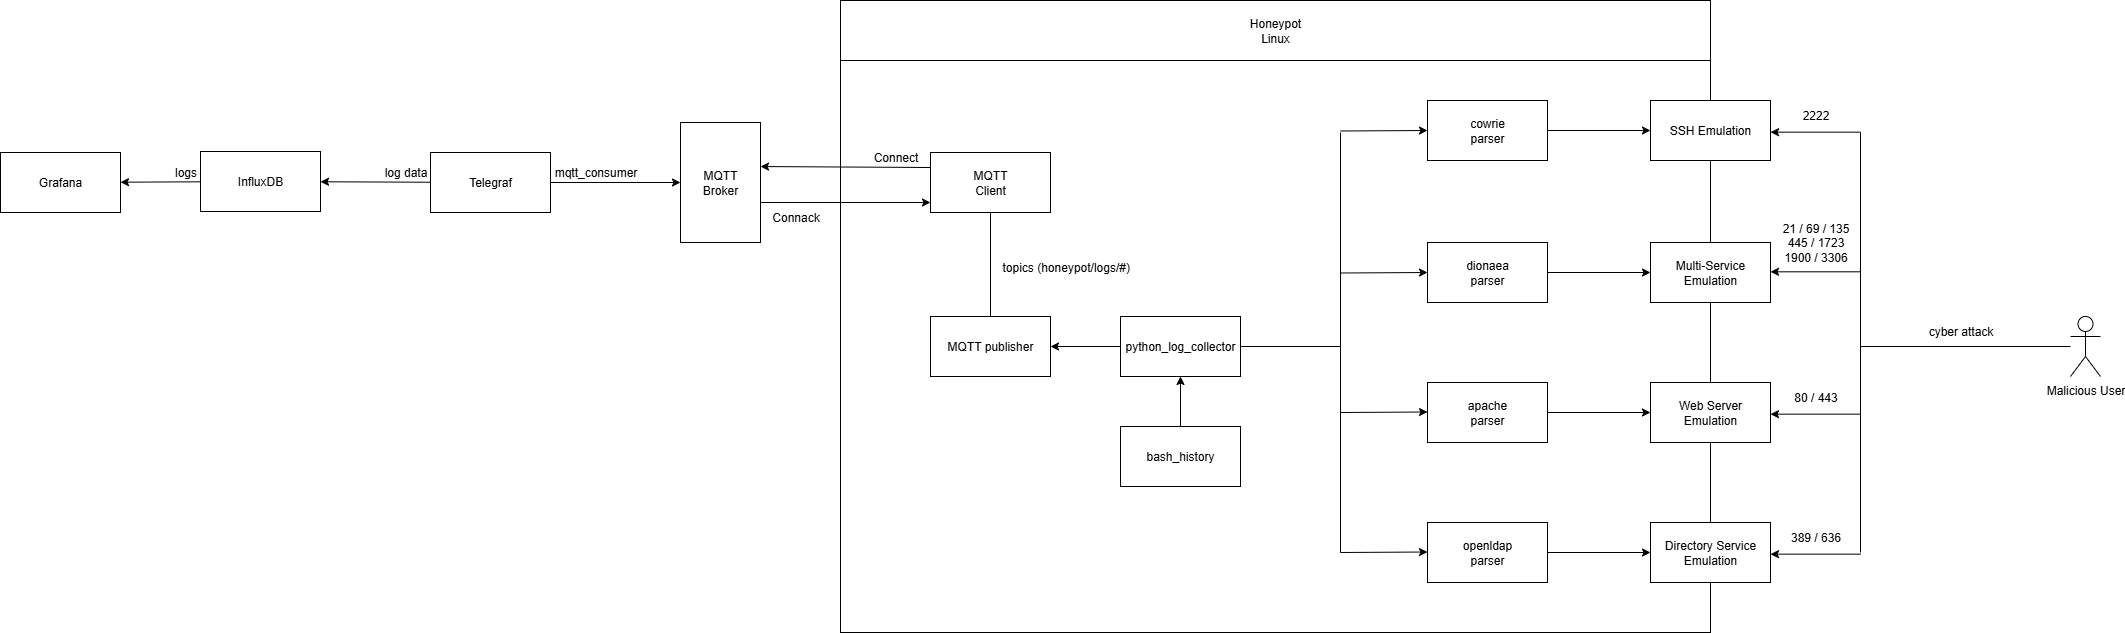

The diagram above was exported from draw.io. Its source (the exported page's mxGraphModel, read from the mxfile embedded in the PNG):
<mxGraphModel dx="2253" dy="841" grid="1" gridSize="10" guides="1" tooltips="1" connect="1" arrows="1" fold="1" page="1" pageScale="1" pageWidth="827" pageHeight="1169" math="0" shadow="0">
  <root>
    <mxCell id="0" />
    <mxCell id="1" parent="0" />
    <mxCell id="SJIwrBueYrAvOL3O_ICt-12" value="" style="rounded=0;whiteSpace=wrap;html=1;" parent="1" vertex="1">
      <mxGeometry x="240" y="358" width="870" height="572" as="geometry" />
    </mxCell>
    <mxCell id="SJIwrBueYrAvOL3O_ICt-7" value="InfluxDB" style="rounded=0;whiteSpace=wrap;html=1;" parent="1" vertex="1">
      <mxGeometry x="-400" y="449" width="120" height="60" as="geometry" />
    </mxCell>
    <mxCell id="SJIwrBueYrAvOL3O_ICt-8" value="Grafana" style="rounded=0;whiteSpace=wrap;html=1;" parent="1" vertex="1">
      <mxGeometry x="-600" y="450" width="120" height="60" as="geometry" />
    </mxCell>
    <mxCell id="SJIwrBueYrAvOL3O_ICt-9" value="MQTT&lt;div&gt;Broker&lt;/div&gt;" style="rounded=0;whiteSpace=wrap;html=1;" parent="1" vertex="1">
      <mxGeometry x="80" y="420" width="80" height="120" as="geometry" />
    </mxCell>
    <mxCell id="SJIwrBueYrAvOL3O_ICt-10" value="python_log_collector" style="rounded=0;whiteSpace=wrap;html=1;" parent="1" vertex="1">
      <mxGeometry x="520" y="614" width="120" height="60" as="geometry" />
    </mxCell>
    <mxCell id="SJIwrBueYrAvOL3O_ICt-11" value="bash_history" style="rounded=0;whiteSpace=wrap;html=1;" parent="1" vertex="1">
      <mxGeometry x="520" y="724" width="120" height="60" as="geometry" />
    </mxCell>
    <mxCell id="SJIwrBueYrAvOL3O_ICt-13" value="Honeypot&lt;div&gt;Linux&lt;/div&gt;" style="rounded=0;whiteSpace=wrap;html=1;" parent="1" vertex="1">
      <mxGeometry x="240" y="298" width="870" height="60" as="geometry" />
    </mxCell>
    <mxCell id="SJIwrBueYrAvOL3O_ICt-14" value="Malicious User" style="shape=umlActor;verticalLabelPosition=bottom;verticalAlign=top;html=1;outlineConnect=0;" parent="1" vertex="1">
      <mxGeometry x="1470" y="614" width="30" height="60" as="geometry" />
    </mxCell>
    <mxCell id="SJIwrBueYrAvOL3O_ICt-15" value="" style="endArrow=classic;html=1;rounded=0;" parent="1" source="SJIwrBueYrAvOL3O_ICt-6" target="SJIwrBueYrAvOL3O_ICt-9" edge="1">
      <mxGeometry width="50" height="50" relative="1" as="geometry">
        <mxPoint x="10" y="610" as="sourcePoint" />
        <mxPoint x="20" y="550" as="targetPoint" />
      </mxGeometry>
    </mxCell>
    <mxCell id="SJIwrBueYrAvOL3O_ICt-17" value="" style="endArrow=classic;html=1;rounded=0;exitX=0.5;exitY=0;exitDx=0;exitDy=0;" parent="1" source="SJIwrBueYrAvOL3O_ICt-11" target="SJIwrBueYrAvOL3O_ICt-10" edge="1">
      <mxGeometry width="50" height="50" relative="1" as="geometry">
        <mxPoint x="420" y="723" as="sourcePoint" />
        <mxPoint x="470" y="673" as="targetPoint" />
      </mxGeometry>
    </mxCell>
    <mxCell id="SJIwrBueYrAvOL3O_ICt-19" value="SSH Emulation" style="rounded=0;whiteSpace=wrap;html=1;" parent="1" vertex="1">
      <mxGeometry x="1050" y="398" width="120" height="60" as="geometry" />
    </mxCell>
    <mxCell id="SJIwrBueYrAvOL3O_ICt-20" value="Multi-Service Emulation" style="rounded=0;whiteSpace=wrap;html=1;" parent="1" vertex="1">
      <mxGeometry x="1050" y="540" width="120" height="60" as="geometry" />
    </mxCell>
    <mxCell id="SJIwrBueYrAvOL3O_ICt-24" value="" style="endArrow=none;html=1;rounded=0;" parent="1" edge="1">
      <mxGeometry width="50" height="50" relative="1" as="geometry">
        <mxPoint x="1260" y="850" as="sourcePoint" />
        <mxPoint x="1260" y="430" as="targetPoint" />
      </mxGeometry>
    </mxCell>
    <mxCell id="SJIwrBueYrAvOL3O_ICt-27" value="" style="endArrow=classic;html=1;rounded=0;entryX=1;entryY=0.5;entryDx=0;entryDy=0;" parent="1" edge="1">
      <mxGeometry width="50" height="50" relative="1" as="geometry">
        <mxPoint x="1260" y="429.6600000000001" as="sourcePoint" />
        <mxPoint x="1170" y="429.65999999999997" as="targetPoint" />
      </mxGeometry>
    </mxCell>
    <mxCell id="SJIwrBueYrAvOL3O_ICt-28" value="" style="endArrow=classic;html=1;rounded=0;entryX=1;entryY=0.5;entryDx=0;entryDy=0;" parent="1" edge="1">
      <mxGeometry width="50" height="50" relative="1" as="geometry">
        <mxPoint x="1260" y="569.3100000000002" as="sourcePoint" />
        <mxPoint x="1170" y="569.31" as="targetPoint" />
      </mxGeometry>
    </mxCell>
    <mxCell id="SJIwrBueYrAvOL3O_ICt-36" value="" style="endArrow=none;html=1;rounded=0;" parent="1" edge="1">
      <mxGeometry width="50" height="50" relative="1" as="geometry">
        <mxPoint x="740" y="850" as="sourcePoint" />
        <mxPoint x="740" y="430" as="targetPoint" />
      </mxGeometry>
    </mxCell>
    <mxCell id="SJIwrBueYrAvOL3O_ICt-41" value="" style="endArrow=none;html=1;rounded=0;exitX=1;exitY=0.5;exitDx=0;exitDy=0;" parent="1" source="SJIwrBueYrAvOL3O_ICt-10" edge="1">
      <mxGeometry width="50" height="50" relative="1" as="geometry">
        <mxPoint x="710" y="538.5" as="sourcePoint" />
        <mxPoint x="740" y="644" as="targetPoint" />
      </mxGeometry>
    </mxCell>
    <mxCell id="SJIwrBueYrAvOL3O_ICt-44" value="2222" style="text;html=1;align=center;verticalAlign=middle;resizable=0;points=[];autosize=1;strokeColor=none;fillColor=none;" parent="1" vertex="1">
      <mxGeometry x="1190" y="398" width="50" height="30" as="geometry" />
    </mxCell>
    <mxCell id="XffRLlX8YXGy_mDetvde-1" value="cyber attack" style="text;html=1;align=center;verticalAlign=middle;resizable=0;points=[];autosize=1;strokeColor=none;fillColor=none;" parent="1" vertex="1">
      <mxGeometry x="1315" y="614" width="90" height="30" as="geometry" />
    </mxCell>
    <mxCell id="1IT_WYaAA2r4hprVY0aD-1" value="MQTT&lt;div&gt;Client&lt;/div&gt;" style="rounded=0;whiteSpace=wrap;html=1;" parent="1" vertex="1">
      <mxGeometry x="330" y="450" width="120" height="60" as="geometry" />
    </mxCell>
    <mxCell id="1IT_WYaAA2r4hprVY0aD-2" value="Connect" style="text;html=1;align=center;verticalAlign=middle;resizable=0;points=[];autosize=1;strokeColor=none;fillColor=none;" parent="1" vertex="1">
      <mxGeometry x="260" y="440" width="70" height="30" as="geometry" />
    </mxCell>
    <mxCell id="1IT_WYaAA2r4hprVY0aD-3" value="" style="endArrow=classic;html=1;rounded=0;" parent="1" edge="1">
      <mxGeometry width="50" height="50" relative="1" as="geometry">
        <mxPoint x="160" y="500" as="sourcePoint" />
        <mxPoint x="330" y="500" as="targetPoint" />
      </mxGeometry>
    </mxCell>
    <mxCell id="1IT_WYaAA2r4hprVY0aD-4" value="Connack" style="text;html=1;align=center;verticalAlign=middle;resizable=0;points=[];autosize=1;strokeColor=none;fillColor=none;" parent="1" vertex="1">
      <mxGeometry x="160" y="500" width="70" height="30" as="geometry" />
    </mxCell>
    <mxCell id="1IT_WYaAA2r4hprVY0aD-5" value="" style="endArrow=classic;html=1;rounded=0;" parent="1" source="SJIwrBueYrAvOL3O_ICt-6" target="SJIwrBueYrAvOL3O_ICt-7" edge="1">
      <mxGeometry width="50" height="50" relative="1" as="geometry">
        <mxPoint x="-280" y="479" as="sourcePoint" />
        <mxPoint x="-250" y="580" as="targetPoint" />
      </mxGeometry>
    </mxCell>
    <mxCell id="SJIwrBueYrAvOL3O_ICt-6" value="Telegraf" style="rounded=0;whiteSpace=wrap;html=1;" parent="1" vertex="1">
      <mxGeometry x="-170" y="450" width="120" height="60" as="geometry" />
    </mxCell>
    <mxCell id="1IT_WYaAA2r4hprVY0aD-6" value="" style="endArrow=classic;html=1;rounded=0;" parent="1" source="SJIwrBueYrAvOL3O_ICt-7" target="SJIwrBueYrAvOL3O_ICt-8" edge="1">
      <mxGeometry width="50" height="50" relative="1" as="geometry">
        <mxPoint x="-120" y="680" as="sourcePoint" />
        <mxPoint x="-480" y="620" as="targetPoint" />
      </mxGeometry>
    </mxCell>
    <mxCell id="1IT_WYaAA2r4hprVY0aD-7" value="mqtt_consumer" style="text;html=1;align=center;verticalAlign=middle;resizable=0;points=[];autosize=1;strokeColor=none;fillColor=none;" parent="1" vertex="1">
      <mxGeometry x="-60" y="455" width="110" height="30" as="geometry" />
    </mxCell>
    <mxCell id="1IT_WYaAA2r4hprVY0aD-11" value="logs" style="text;html=1;align=center;verticalAlign=middle;resizable=0;points=[];autosize=1;strokeColor=none;fillColor=none;" parent="1" vertex="1">
      <mxGeometry x="-440" y="455" width="50" height="30" as="geometry" />
    </mxCell>
    <mxCell id="1IT_WYaAA2r4hprVY0aD-12" value="log data" style="text;html=1;align=center;verticalAlign=middle;resizable=0;points=[];autosize=1;strokeColor=none;fillColor=none;" parent="1" vertex="1">
      <mxGeometry x="-230" y="455" width="70" height="30" as="geometry" />
    </mxCell>
    <mxCell id="PbCCnxW1PIjs6q8HIkkF-1" value="cowrie&lt;div&gt;parser&lt;/div&gt;" style="rounded=0;whiteSpace=wrap;html=1;" parent="1" vertex="1">
      <mxGeometry x="827" y="398" width="120" height="60" as="geometry" />
    </mxCell>
    <mxCell id="PbCCnxW1PIjs6q8HIkkF-2" value="&lt;div&gt;dionaea&lt;/div&gt;&lt;div&gt;parser&lt;/div&gt;" style="rounded=0;whiteSpace=wrap;html=1;" parent="1" vertex="1">
      <mxGeometry x="827" y="540" width="120" height="60" as="geometry" />
    </mxCell>
    <mxCell id="PbCCnxW1PIjs6q8HIkkF-3" value="" style="endArrow=classic;html=1;rounded=0;" parent="1" source="PbCCnxW1PIjs6q8HIkkF-1" target="SJIwrBueYrAvOL3O_ICt-19" edge="1">
      <mxGeometry width="50" height="50" relative="1" as="geometry">
        <mxPoint x="960" y="489.5000000000001" as="sourcePoint" />
        <mxPoint x="1050" y="489.5" as="targetPoint" />
      </mxGeometry>
    </mxCell>
    <mxCell id="PbCCnxW1PIjs6q8HIkkF-4" value="" style="endArrow=classic;html=1;rounded=0;" parent="1" source="PbCCnxW1PIjs6q8HIkkF-2" target="SJIwrBueYrAvOL3O_ICt-20" edge="1">
      <mxGeometry width="50" height="50" relative="1" as="geometry">
        <mxPoint x="955" y="570.0000000000001" as="sourcePoint" />
        <mxPoint x="1045" y="570" as="targetPoint" />
      </mxGeometry>
    </mxCell>
    <mxCell id="9GUcFOMh8Xtb3fJ_STBj-1" value="apache&lt;div&gt;parser&lt;/div&gt;" style="rounded=0;whiteSpace=wrap;html=1;" parent="1" vertex="1">
      <mxGeometry x="827" y="680" width="120" height="60" as="geometry" />
    </mxCell>
    <mxCell id="9GUcFOMh8Xtb3fJ_STBj-2" value="openldap&lt;div&gt;parser&lt;/div&gt;" style="rounded=0;whiteSpace=wrap;html=1;" parent="1" vertex="1">
      <mxGeometry x="827" y="820" width="120" height="60" as="geometry" />
    </mxCell>
    <mxCell id="9GUcFOMh8Xtb3fJ_STBj-3" value="Web Server Emulation" style="rounded=0;whiteSpace=wrap;html=1;" parent="1" vertex="1">
      <mxGeometry x="1050" y="680" width="120" height="60" as="geometry" />
    </mxCell>
    <mxCell id="9GUcFOMh8Xtb3fJ_STBj-4" value="" style="endArrow=classic;html=1;rounded=0;entryX=1;entryY=0.5;entryDx=0;entryDy=0;" parent="1" edge="1">
      <mxGeometry width="50" height="50" relative="1" as="geometry">
        <mxPoint x="1260" y="711.6600000000001" as="sourcePoint" />
        <mxPoint x="1170" y="711.66" as="targetPoint" />
      </mxGeometry>
    </mxCell>
    <mxCell id="9GUcFOMh8Xtb3fJ_STBj-6" value="" style="endArrow=classic;html=1;rounded=0;" parent="1" target="9GUcFOMh8Xtb3fJ_STBj-3" edge="1">
      <mxGeometry width="50" height="50" relative="1" as="geometry">
        <mxPoint x="947" y="710" as="sourcePoint" />
        <mxPoint x="1050" y="771.5" as="targetPoint" />
      </mxGeometry>
    </mxCell>
    <mxCell id="9GUcFOMh8Xtb3fJ_STBj-7" value="Directory Service Emulation" style="rounded=0;whiteSpace=wrap;html=1;" parent="1" vertex="1">
      <mxGeometry x="1050" y="820" width="120" height="60" as="geometry" />
    </mxCell>
    <mxCell id="9GUcFOMh8Xtb3fJ_STBj-8" value="" style="endArrow=classic;html=1;rounded=0;entryX=1;entryY=0.5;entryDx=0;entryDy=0;" parent="1" edge="1">
      <mxGeometry width="50" height="50" relative="1" as="geometry">
        <mxPoint x="1260" y="851.6600000000001" as="sourcePoint" />
        <mxPoint x="1170" y="851.66" as="targetPoint" />
      </mxGeometry>
    </mxCell>
    <mxCell id="9GUcFOMh8Xtb3fJ_STBj-10" value="" style="endArrow=classic;html=1;rounded=0;" parent="1" target="9GUcFOMh8Xtb3fJ_STBj-7" edge="1">
      <mxGeometry width="50" height="50" relative="1" as="geometry">
        <mxPoint x="947" y="850" as="sourcePoint" />
        <mxPoint x="1050" y="911.5" as="targetPoint" />
      </mxGeometry>
    </mxCell>
    <mxCell id="9GUcFOMh8Xtb3fJ_STBj-11" value="" style="endArrow=none;html=1;rounded=0;" parent="1" target="SJIwrBueYrAvOL3O_ICt-14" edge="1">
      <mxGeometry width="50" height="50" relative="1" as="geometry">
        <mxPoint x="1260" y="644" as="sourcePoint" />
        <mxPoint x="870" y="650" as="targetPoint" />
      </mxGeometry>
    </mxCell>
    <mxCell id="9GUcFOMh8Xtb3fJ_STBj-13" value="" style="endArrow=classic;html=1;rounded=0;entryX=1;entryY=0.5;entryDx=0;entryDy=0;" parent="1" edge="1">
      <mxGeometry width="50" height="50" relative="1" as="geometry">
        <mxPoint x="740" y="850" as="sourcePoint" />
        <mxPoint x="827" y="849.5" as="targetPoint" />
      </mxGeometry>
    </mxCell>
    <mxCell id="9GUcFOMh8Xtb3fJ_STBj-14" value="" style="endArrow=classic;html=1;rounded=0;entryX=1;entryY=0.5;entryDx=0;entryDy=0;" parent="1" edge="1">
      <mxGeometry width="50" height="50" relative="1" as="geometry">
        <mxPoint x="740" y="710" as="sourcePoint" />
        <mxPoint x="827" y="709.5" as="targetPoint" />
      </mxGeometry>
    </mxCell>
    <mxCell id="9GUcFOMh8Xtb3fJ_STBj-15" value="" style="endArrow=classic;html=1;rounded=0;entryX=1;entryY=0.5;entryDx=0;entryDy=0;" parent="1" edge="1">
      <mxGeometry width="50" height="50" relative="1" as="geometry">
        <mxPoint x="740" y="570.5" as="sourcePoint" />
        <mxPoint x="827" y="570" as="targetPoint" />
      </mxGeometry>
    </mxCell>
    <mxCell id="9GUcFOMh8Xtb3fJ_STBj-16" value="" style="endArrow=classic;html=1;rounded=0;entryX=1;entryY=0.5;entryDx=0;entryDy=0;" parent="1" edge="1">
      <mxGeometry width="50" height="50" relative="1" as="geometry">
        <mxPoint x="740" y="428.5" as="sourcePoint" />
        <mxPoint x="827" y="428" as="targetPoint" />
      </mxGeometry>
    </mxCell>
    <mxCell id="9GUcFOMh8Xtb3fJ_STBj-17" value="80 / 443" style="text;html=1;align=center;verticalAlign=middle;resizable=0;points=[];autosize=1;strokeColor=none;fillColor=none;" parent="1" vertex="1">
      <mxGeometry x="1180" y="680" width="70" height="30" as="geometry" />
    </mxCell>
    <mxCell id="9GUcFOMh8Xtb3fJ_STBj-18" value="389 / 636" style="text;html=1;align=center;verticalAlign=middle;resizable=0;points=[];autosize=1;strokeColor=none;fillColor=none;" parent="1" vertex="1">
      <mxGeometry x="1180" y="820" width="70" height="30" as="geometry" />
    </mxCell>
    <mxCell id="9GUcFOMh8Xtb3fJ_STBj-19" value="21 / 69 / 135&lt;div&gt;445 / 1723&lt;/div&gt;&lt;div&gt;1900 / 3306&lt;/div&gt;" style="text;html=1;align=center;verticalAlign=middle;resizable=0;points=[];autosize=1;strokeColor=none;fillColor=none;" parent="1" vertex="1">
      <mxGeometry x="1170" y="510" width="90" height="60" as="geometry" />
    </mxCell>
    <mxCell id="9GUcFOMh8Xtb3fJ_STBj-20" value="" style="endArrow=classic;html=1;rounded=0;entryX=1;entryY=0.367;entryDx=0;entryDy=0;entryPerimeter=0;exitX=0;exitY=0.25;exitDx=0;exitDy=0;" parent="1" source="1IT_WYaAA2r4hprVY0aD-1" target="SJIwrBueYrAvOL3O_ICt-9" edge="1">
      <mxGeometry width="50" height="50" relative="1" as="geometry">
        <mxPoint x="660" y="590" as="sourcePoint" />
        <mxPoint x="710" y="540" as="targetPoint" />
      </mxGeometry>
    </mxCell>
    <mxCell id="9GUcFOMh8Xtb3fJ_STBj-21" value="MQTT publisher" style="rounded=0;whiteSpace=wrap;html=1;" parent="1" vertex="1">
      <mxGeometry x="330" y="614" width="120" height="60" as="geometry" />
    </mxCell>
    <mxCell id="9GUcFOMh8Xtb3fJ_STBj-22" value="" style="endArrow=classic;html=1;rounded=0;" parent="1" source="SJIwrBueYrAvOL3O_ICt-10" target="9GUcFOMh8Xtb3fJ_STBj-21" edge="1">
      <mxGeometry width="50" height="50" relative="1" as="geometry">
        <mxPoint x="570" y="610" as="sourcePoint" />
        <mxPoint x="620" y="560" as="targetPoint" />
      </mxGeometry>
    </mxCell>
    <mxCell id="9GUcFOMh8Xtb3fJ_STBj-23" value="" style="endArrow=none;html=1;rounded=0;" parent="1" source="9GUcFOMh8Xtb3fJ_STBj-21" target="1IT_WYaAA2r4hprVY0aD-1" edge="1">
      <mxGeometry width="50" height="50" relative="1" as="geometry">
        <mxPoint x="570" y="610" as="sourcePoint" />
        <mxPoint x="620" y="560" as="targetPoint" />
      </mxGeometry>
    </mxCell>
    <mxCell id="9GUcFOMh8Xtb3fJ_STBj-24" value="topics (&lt;span style=&quot;background-color: transparent; color: light-dark(rgb(0, 0, 0), rgb(255, 255, 255));&quot;&gt;honeypot/logs/#)&lt;/span&gt;" style="text;html=1;align=left;verticalAlign=middle;whiteSpace=wrap;rounded=0;" parent="1" vertex="1">
      <mxGeometry x="400" y="550" width="140" height="30" as="geometry" />
    </mxCell>
  </root>
</mxGraphModel>